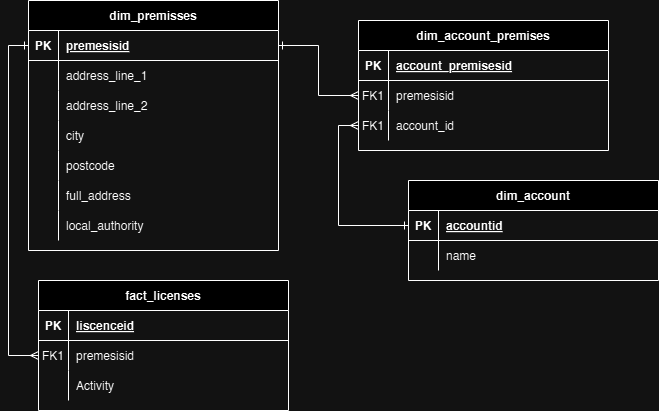

The diagram above was exported from draw.io. Its source (the exported page's mxGraphModel, read from the mxfile embedded in the PNG):
<mxGraphModel dx="1259" dy="720" grid="1" gridSize="10" guides="1" tooltips="1" connect="1" arrows="1" fold="1" page="1" pageScale="1" pageWidth="850" pageHeight="1100" math="0" shadow="0" extFonts="Permanent Marker^https://fonts.googleapis.com/css?family=Permanent+Marker">
  <root>
    <mxCell id="0" />
    <mxCell id="1" parent="0" />
    <mxCell id="C-vyLk0tnHw3VtMMgP7b-2" value="fact_licenses" style="shape=table;startSize=30;container=1;collapsible=1;childLayout=tableLayout;fixedRows=1;rowLines=0;fontStyle=1;align=center;resizeLast=1;" parent="1" vertex="1">
      <mxGeometry x="140" y="320" width="250" height="130" as="geometry" />
    </mxCell>
    <mxCell id="C-vyLk0tnHw3VtMMgP7b-3" value="" style="shape=partialRectangle;collapsible=0;dropTarget=0;pointerEvents=0;fillColor=none;points=[[0,0.5],[1,0.5]];portConstraint=eastwest;top=0;left=0;right=0;bottom=1;" parent="C-vyLk0tnHw3VtMMgP7b-2" vertex="1">
      <mxGeometry y="30" width="250" height="30" as="geometry" />
    </mxCell>
    <mxCell id="C-vyLk0tnHw3VtMMgP7b-4" value="PK" style="shape=partialRectangle;overflow=hidden;connectable=0;fillColor=none;top=0;left=0;bottom=0;right=0;fontStyle=1;" parent="C-vyLk0tnHw3VtMMgP7b-3" vertex="1">
      <mxGeometry width="30" height="30" as="geometry">
        <mxRectangle width="30" height="30" as="alternateBounds" />
      </mxGeometry>
    </mxCell>
    <mxCell id="C-vyLk0tnHw3VtMMgP7b-5" value="liscenceid" style="shape=partialRectangle;overflow=hidden;connectable=0;fillColor=none;top=0;left=0;bottom=0;right=0;align=left;spacingLeft=6;fontStyle=5;" parent="C-vyLk0tnHw3VtMMgP7b-3" vertex="1">
      <mxGeometry x="30" width="220" height="30" as="geometry">
        <mxRectangle width="220" height="30" as="alternateBounds" />
      </mxGeometry>
    </mxCell>
    <mxCell id="C-vyLk0tnHw3VtMMgP7b-6" value="" style="shape=partialRectangle;collapsible=0;dropTarget=0;pointerEvents=0;fillColor=none;points=[[0,0.5],[1,0.5]];portConstraint=eastwest;top=0;left=0;right=0;bottom=0;" parent="C-vyLk0tnHw3VtMMgP7b-2" vertex="1">
      <mxGeometry y="60" width="250" height="30" as="geometry" />
    </mxCell>
    <mxCell id="C-vyLk0tnHw3VtMMgP7b-7" value="FK1" style="shape=partialRectangle;overflow=hidden;connectable=0;fillColor=none;top=0;left=0;bottom=0;right=0;" parent="C-vyLk0tnHw3VtMMgP7b-6" vertex="1">
      <mxGeometry width="30" height="30" as="geometry">
        <mxRectangle width="30" height="30" as="alternateBounds" />
      </mxGeometry>
    </mxCell>
    <mxCell id="C-vyLk0tnHw3VtMMgP7b-8" value="premesisid" style="shape=partialRectangle;overflow=hidden;connectable=0;fillColor=none;top=0;left=0;bottom=0;right=0;align=left;spacingLeft=6;" parent="C-vyLk0tnHw3VtMMgP7b-6" vertex="1">
      <mxGeometry x="30" width="220" height="30" as="geometry">
        <mxRectangle width="220" height="30" as="alternateBounds" />
      </mxGeometry>
    </mxCell>
    <mxCell id="C-vyLk0tnHw3VtMMgP7b-9" value="" style="shape=partialRectangle;collapsible=0;dropTarget=0;pointerEvents=0;fillColor=none;points=[[0,0.5],[1,0.5]];portConstraint=eastwest;top=0;left=0;right=0;bottom=0;" parent="C-vyLk0tnHw3VtMMgP7b-2" vertex="1">
      <mxGeometry y="90" width="250" height="30" as="geometry" />
    </mxCell>
    <mxCell id="C-vyLk0tnHw3VtMMgP7b-10" value="" style="shape=partialRectangle;overflow=hidden;connectable=0;fillColor=none;top=0;left=0;bottom=0;right=0;" parent="C-vyLk0tnHw3VtMMgP7b-9" vertex="1">
      <mxGeometry width="30" height="30" as="geometry">
        <mxRectangle width="30" height="30" as="alternateBounds" />
      </mxGeometry>
    </mxCell>
    <mxCell id="C-vyLk0tnHw3VtMMgP7b-11" value="Activity" style="shape=partialRectangle;overflow=hidden;connectable=0;fillColor=none;top=0;left=0;bottom=0;right=0;align=left;spacingLeft=6;" parent="C-vyLk0tnHw3VtMMgP7b-9" vertex="1">
      <mxGeometry x="30" width="220" height="30" as="geometry">
        <mxRectangle width="220" height="30" as="alternateBounds" />
      </mxGeometry>
    </mxCell>
    <mxCell id="C-vyLk0tnHw3VtMMgP7b-13" value="dim_account" style="shape=table;startSize=30;container=1;collapsible=1;childLayout=tableLayout;fixedRows=1;rowLines=0;fontStyle=1;align=center;resizeLast=1;" parent="1" vertex="1">
      <mxGeometry x="510" y="220" width="250" height="100" as="geometry" />
    </mxCell>
    <mxCell id="C-vyLk0tnHw3VtMMgP7b-14" value="" style="shape=partialRectangle;collapsible=0;dropTarget=0;pointerEvents=0;fillColor=none;points=[[0,0.5],[1,0.5]];portConstraint=eastwest;top=0;left=0;right=0;bottom=1;" parent="C-vyLk0tnHw3VtMMgP7b-13" vertex="1">
      <mxGeometry y="30" width="250" height="30" as="geometry" />
    </mxCell>
    <mxCell id="C-vyLk0tnHw3VtMMgP7b-15" value="PK" style="shape=partialRectangle;overflow=hidden;connectable=0;fillColor=none;top=0;left=0;bottom=0;right=0;fontStyle=1;" parent="C-vyLk0tnHw3VtMMgP7b-14" vertex="1">
      <mxGeometry width="30" height="30" as="geometry">
        <mxRectangle width="30" height="30" as="alternateBounds" />
      </mxGeometry>
    </mxCell>
    <mxCell id="C-vyLk0tnHw3VtMMgP7b-16" value="accountid" style="shape=partialRectangle;overflow=hidden;connectable=0;fillColor=none;top=0;left=0;bottom=0;right=0;align=left;spacingLeft=6;fontStyle=5;" parent="C-vyLk0tnHw3VtMMgP7b-14" vertex="1">
      <mxGeometry x="30" width="220" height="30" as="geometry">
        <mxRectangle width="220" height="30" as="alternateBounds" />
      </mxGeometry>
    </mxCell>
    <mxCell id="C-vyLk0tnHw3VtMMgP7b-20" value="" style="shape=partialRectangle;collapsible=0;dropTarget=0;pointerEvents=0;fillColor=none;points=[[0,0.5],[1,0.5]];portConstraint=eastwest;top=0;left=0;right=0;bottom=0;" parent="C-vyLk0tnHw3VtMMgP7b-13" vertex="1">
      <mxGeometry y="60" width="250" height="30" as="geometry" />
    </mxCell>
    <mxCell id="C-vyLk0tnHw3VtMMgP7b-21" value="" style="shape=partialRectangle;overflow=hidden;connectable=0;fillColor=none;top=0;left=0;bottom=0;right=0;" parent="C-vyLk0tnHw3VtMMgP7b-20" vertex="1">
      <mxGeometry width="30" height="30" as="geometry">
        <mxRectangle width="30" height="30" as="alternateBounds" />
      </mxGeometry>
    </mxCell>
    <mxCell id="C-vyLk0tnHw3VtMMgP7b-22" value="name" style="shape=partialRectangle;overflow=hidden;connectable=0;fillColor=none;top=0;left=0;bottom=0;right=0;align=left;spacingLeft=6;" parent="C-vyLk0tnHw3VtMMgP7b-20" vertex="1">
      <mxGeometry x="30" width="220" height="30" as="geometry">
        <mxRectangle width="220" height="30" as="alternateBounds" />
      </mxGeometry>
    </mxCell>
    <mxCell id="C-vyLk0tnHw3VtMMgP7b-23" value="dim_premisses" style="shape=table;startSize=30;container=1;collapsible=1;childLayout=tableLayout;fixedRows=1;rowLines=0;fontStyle=1;align=center;resizeLast=1;" parent="1" vertex="1">
      <mxGeometry x="130" y="40" width="250" height="250" as="geometry" />
    </mxCell>
    <mxCell id="C-vyLk0tnHw3VtMMgP7b-24" value="" style="shape=partialRectangle;collapsible=0;dropTarget=0;pointerEvents=0;fillColor=none;points=[[0,0.5],[1,0.5]];portConstraint=eastwest;top=0;left=0;right=0;bottom=1;" parent="C-vyLk0tnHw3VtMMgP7b-23" vertex="1">
      <mxGeometry y="30" width="250" height="30" as="geometry" />
    </mxCell>
    <mxCell id="C-vyLk0tnHw3VtMMgP7b-25" value="PK" style="shape=partialRectangle;overflow=hidden;connectable=0;fillColor=none;top=0;left=0;bottom=0;right=0;fontStyle=1;" parent="C-vyLk0tnHw3VtMMgP7b-24" vertex="1">
      <mxGeometry width="30" height="30" as="geometry">
        <mxRectangle width="30" height="30" as="alternateBounds" />
      </mxGeometry>
    </mxCell>
    <mxCell id="C-vyLk0tnHw3VtMMgP7b-26" value="premesisid" style="shape=partialRectangle;overflow=hidden;connectable=0;fillColor=none;top=0;left=0;bottom=0;right=0;align=left;spacingLeft=6;fontStyle=5;" parent="C-vyLk0tnHw3VtMMgP7b-24" vertex="1">
      <mxGeometry x="30" width="220" height="30" as="geometry">
        <mxRectangle width="220" height="30" as="alternateBounds" />
      </mxGeometry>
    </mxCell>
    <mxCell id="C-vyLk0tnHw3VtMMgP7b-27" value="" style="shape=partialRectangle;collapsible=0;dropTarget=0;pointerEvents=0;fillColor=none;points=[[0,0.5],[1,0.5]];portConstraint=eastwest;top=0;left=0;right=0;bottom=0;" parent="C-vyLk0tnHw3VtMMgP7b-23" vertex="1">
      <mxGeometry y="60" width="250" height="30" as="geometry" />
    </mxCell>
    <mxCell id="C-vyLk0tnHw3VtMMgP7b-28" value="" style="shape=partialRectangle;overflow=hidden;connectable=0;fillColor=none;top=0;left=0;bottom=0;right=0;" parent="C-vyLk0tnHw3VtMMgP7b-27" vertex="1">
      <mxGeometry width="30" height="30" as="geometry">
        <mxRectangle width="30" height="30" as="alternateBounds" />
      </mxGeometry>
    </mxCell>
    <mxCell id="C-vyLk0tnHw3VtMMgP7b-29" value="address_line_1" style="shape=partialRectangle;overflow=hidden;connectable=0;fillColor=none;top=0;left=0;bottom=0;right=0;align=left;spacingLeft=6;" parent="C-vyLk0tnHw3VtMMgP7b-27" vertex="1">
      <mxGeometry x="30" width="220" height="30" as="geometry">
        <mxRectangle width="220" height="30" as="alternateBounds" />
      </mxGeometry>
    </mxCell>
    <mxCell id="blwR2HKxJo5WGY5ivQyR-8" style="shape=partialRectangle;collapsible=0;dropTarget=0;pointerEvents=0;fillColor=none;points=[[0,0.5],[1,0.5]];portConstraint=eastwest;top=0;left=0;right=0;bottom=0;" vertex="1" parent="C-vyLk0tnHw3VtMMgP7b-23">
      <mxGeometry y="90" width="250" height="30" as="geometry" />
    </mxCell>
    <mxCell id="blwR2HKxJo5WGY5ivQyR-9" style="shape=partialRectangle;overflow=hidden;connectable=0;fillColor=none;top=0;left=0;bottom=0;right=0;" vertex="1" parent="blwR2HKxJo5WGY5ivQyR-8">
      <mxGeometry width="30" height="30" as="geometry">
        <mxRectangle width="30" height="30" as="alternateBounds" />
      </mxGeometry>
    </mxCell>
    <mxCell id="blwR2HKxJo5WGY5ivQyR-10" value="address_line_2" style="shape=partialRectangle;overflow=hidden;connectable=0;fillColor=none;top=0;left=0;bottom=0;right=0;align=left;spacingLeft=6;" vertex="1" parent="blwR2HKxJo5WGY5ivQyR-8">
      <mxGeometry x="30" width="220" height="30" as="geometry">
        <mxRectangle width="220" height="30" as="alternateBounds" />
      </mxGeometry>
    </mxCell>
    <mxCell id="blwR2HKxJo5WGY5ivQyR-5" style="shape=partialRectangle;collapsible=0;dropTarget=0;pointerEvents=0;fillColor=none;points=[[0,0.5],[1,0.5]];portConstraint=eastwest;top=0;left=0;right=0;bottom=0;" vertex="1" parent="C-vyLk0tnHw3VtMMgP7b-23">
      <mxGeometry y="120" width="250" height="30" as="geometry" />
    </mxCell>
    <mxCell id="blwR2HKxJo5WGY5ivQyR-6" style="shape=partialRectangle;overflow=hidden;connectable=0;fillColor=none;top=0;left=0;bottom=0;right=0;" vertex="1" parent="blwR2HKxJo5WGY5ivQyR-5">
      <mxGeometry width="30" height="30" as="geometry">
        <mxRectangle width="30" height="30" as="alternateBounds" />
      </mxGeometry>
    </mxCell>
    <mxCell id="blwR2HKxJo5WGY5ivQyR-7" value="city" style="shape=partialRectangle;overflow=hidden;connectable=0;fillColor=none;top=0;left=0;bottom=0;right=0;align=left;spacingLeft=6;" vertex="1" parent="blwR2HKxJo5WGY5ivQyR-5">
      <mxGeometry x="30" width="220" height="30" as="geometry">
        <mxRectangle width="220" height="30" as="alternateBounds" />
      </mxGeometry>
    </mxCell>
    <mxCell id="blwR2HKxJo5WGY5ivQyR-2" style="shape=partialRectangle;collapsible=0;dropTarget=0;pointerEvents=0;fillColor=none;points=[[0,0.5],[1,0.5]];portConstraint=eastwest;top=0;left=0;right=0;bottom=0;" vertex="1" parent="C-vyLk0tnHw3VtMMgP7b-23">
      <mxGeometry y="150" width="250" height="30" as="geometry" />
    </mxCell>
    <mxCell id="blwR2HKxJo5WGY5ivQyR-3" style="shape=partialRectangle;overflow=hidden;connectable=0;fillColor=none;top=0;left=0;bottom=0;right=0;" vertex="1" parent="blwR2HKxJo5WGY5ivQyR-2">
      <mxGeometry width="30" height="30" as="geometry">
        <mxRectangle width="30" height="30" as="alternateBounds" />
      </mxGeometry>
    </mxCell>
    <mxCell id="blwR2HKxJo5WGY5ivQyR-4" value="postcode" style="shape=partialRectangle;overflow=hidden;connectable=0;fillColor=none;top=0;left=0;bottom=0;right=0;align=left;spacingLeft=6;" vertex="1" parent="blwR2HKxJo5WGY5ivQyR-2">
      <mxGeometry x="30" width="220" height="30" as="geometry">
        <mxRectangle width="220" height="30" as="alternateBounds" />
      </mxGeometry>
    </mxCell>
    <mxCell id="blwR2HKxJo5WGY5ivQyR-58" style="shape=partialRectangle;collapsible=0;dropTarget=0;pointerEvents=0;fillColor=none;points=[[0,0.5],[1,0.5]];portConstraint=eastwest;top=0;left=0;right=0;bottom=0;" vertex="1" parent="C-vyLk0tnHw3VtMMgP7b-23">
      <mxGeometry y="180" width="250" height="30" as="geometry" />
    </mxCell>
    <mxCell id="blwR2HKxJo5WGY5ivQyR-59" style="shape=partialRectangle;overflow=hidden;connectable=0;fillColor=none;top=0;left=0;bottom=0;right=0;" vertex="1" parent="blwR2HKxJo5WGY5ivQyR-58">
      <mxGeometry width="30" height="30" as="geometry">
        <mxRectangle width="30" height="30" as="alternateBounds" />
      </mxGeometry>
    </mxCell>
    <mxCell id="blwR2HKxJo5WGY5ivQyR-60" value="full_address" style="shape=partialRectangle;overflow=hidden;connectable=0;fillColor=none;top=0;left=0;bottom=0;right=0;align=left;spacingLeft=6;" vertex="1" parent="blwR2HKxJo5WGY5ivQyR-58">
      <mxGeometry x="30" width="220" height="30" as="geometry">
        <mxRectangle width="220" height="30" as="alternateBounds" />
      </mxGeometry>
    </mxCell>
    <mxCell id="blwR2HKxJo5WGY5ivQyR-61" style="shape=partialRectangle;collapsible=0;dropTarget=0;pointerEvents=0;fillColor=none;points=[[0,0.5],[1,0.5]];portConstraint=eastwest;top=0;left=0;right=0;bottom=0;" vertex="1" parent="C-vyLk0tnHw3VtMMgP7b-23">
      <mxGeometry y="210" width="250" height="30" as="geometry" />
    </mxCell>
    <mxCell id="blwR2HKxJo5WGY5ivQyR-62" style="shape=partialRectangle;overflow=hidden;connectable=0;fillColor=none;top=0;left=0;bottom=0;right=0;" vertex="1" parent="blwR2HKxJo5WGY5ivQyR-61">
      <mxGeometry width="30" height="30" as="geometry">
        <mxRectangle width="30" height="30" as="alternateBounds" />
      </mxGeometry>
    </mxCell>
    <mxCell id="blwR2HKxJo5WGY5ivQyR-63" value="local_authority" style="shape=partialRectangle;overflow=hidden;connectable=0;fillColor=none;top=0;left=0;bottom=0;right=0;align=left;spacingLeft=6;" vertex="1" parent="blwR2HKxJo5WGY5ivQyR-61">
      <mxGeometry x="30" width="220" height="30" as="geometry">
        <mxRectangle width="220" height="30" as="alternateBounds" />
      </mxGeometry>
    </mxCell>
    <mxCell id="blwR2HKxJo5WGY5ivQyR-44" style="edgeStyle=orthogonalEdgeStyle;rounded=0;orthogonalLoop=1;jettySize=auto;html=1;exitX=1;exitY=0.5;exitDx=0;exitDy=0;endArrow=ERmany;endFill=0;startArrow=ERmany;startFill=0;" edge="1" parent="1" source="blwR2HKxJo5WGY5ivQyR-11" target="C-vyLk0tnHw3VtMMgP7b-14">
      <mxGeometry relative="1" as="geometry" />
    </mxCell>
    <mxCell id="blwR2HKxJo5WGY5ivQyR-46" value="dim_account_premises" style="shape=table;startSize=30;container=1;collapsible=1;childLayout=tableLayout;fixedRows=1;rowLines=0;fontStyle=1;align=center;resizeLast=1;" vertex="1" parent="1">
      <mxGeometry x="460" y="60" width="250" height="130" as="geometry" />
    </mxCell>
    <mxCell id="blwR2HKxJo5WGY5ivQyR-47" value="" style="shape=partialRectangle;collapsible=0;dropTarget=0;pointerEvents=0;fillColor=none;points=[[0,0.5],[1,0.5]];portConstraint=eastwest;top=0;left=0;right=0;bottom=1;" vertex="1" parent="blwR2HKxJo5WGY5ivQyR-46">
      <mxGeometry y="30" width="250" height="30" as="geometry" />
    </mxCell>
    <mxCell id="blwR2HKxJo5WGY5ivQyR-48" value="PK" style="shape=partialRectangle;overflow=hidden;connectable=0;fillColor=none;top=0;left=0;bottom=0;right=0;fontStyle=1;" vertex="1" parent="blwR2HKxJo5WGY5ivQyR-47">
      <mxGeometry width="30" height="30" as="geometry">
        <mxRectangle width="30" height="30" as="alternateBounds" />
      </mxGeometry>
    </mxCell>
    <mxCell id="blwR2HKxJo5WGY5ivQyR-49" value="account_premisesid" style="shape=partialRectangle;overflow=hidden;connectable=0;fillColor=none;top=0;left=0;bottom=0;right=0;align=left;spacingLeft=6;fontStyle=5;" vertex="1" parent="blwR2HKxJo5WGY5ivQyR-47">
      <mxGeometry x="30" width="220" height="30" as="geometry">
        <mxRectangle width="220" height="30" as="alternateBounds" />
      </mxGeometry>
    </mxCell>
    <mxCell id="blwR2HKxJo5WGY5ivQyR-50" value="" style="shape=partialRectangle;collapsible=0;dropTarget=0;pointerEvents=0;fillColor=none;points=[[0,0.5],[1,0.5]];portConstraint=eastwest;top=0;left=0;right=0;bottom=0;" vertex="1" parent="blwR2HKxJo5WGY5ivQyR-46">
      <mxGeometry y="60" width="250" height="30" as="geometry" />
    </mxCell>
    <mxCell id="blwR2HKxJo5WGY5ivQyR-51" value="FK1" style="shape=partialRectangle;overflow=hidden;connectable=0;fillColor=none;top=0;left=0;bottom=0;right=0;" vertex="1" parent="blwR2HKxJo5WGY5ivQyR-50">
      <mxGeometry width="30" height="30" as="geometry">
        <mxRectangle width="30" height="30" as="alternateBounds" />
      </mxGeometry>
    </mxCell>
    <mxCell id="blwR2HKxJo5WGY5ivQyR-52" value="premesisid" style="shape=partialRectangle;overflow=hidden;connectable=0;fillColor=none;top=0;left=0;bottom=0;right=0;align=left;spacingLeft=6;" vertex="1" parent="blwR2HKxJo5WGY5ivQyR-50">
      <mxGeometry x="30" width="220" height="30" as="geometry">
        <mxRectangle width="220" height="30" as="alternateBounds" />
      </mxGeometry>
    </mxCell>
    <mxCell id="blwR2HKxJo5WGY5ivQyR-53" style="shape=partialRectangle;collapsible=0;dropTarget=0;pointerEvents=0;fillColor=none;points=[[0,0.5],[1,0.5]];portConstraint=eastwest;top=0;left=0;right=0;bottom=0;" vertex="1" parent="blwR2HKxJo5WGY5ivQyR-46">
      <mxGeometry y="90" width="250" height="30" as="geometry" />
    </mxCell>
    <mxCell id="blwR2HKxJo5WGY5ivQyR-54" value="FK1" style="shape=partialRectangle;overflow=hidden;connectable=0;fillColor=none;top=0;left=0;bottom=0;right=0;" vertex="1" parent="blwR2HKxJo5WGY5ivQyR-53">
      <mxGeometry width="30" height="30" as="geometry">
        <mxRectangle width="30" height="30" as="alternateBounds" />
      </mxGeometry>
    </mxCell>
    <mxCell id="blwR2HKxJo5WGY5ivQyR-55" value="account_id" style="shape=partialRectangle;overflow=hidden;connectable=0;fillColor=none;top=0;left=0;bottom=0;right=0;align=left;spacingLeft=6;" vertex="1" parent="blwR2HKxJo5WGY5ivQyR-53">
      <mxGeometry x="30" width="220" height="30" as="geometry">
        <mxRectangle width="220" height="30" as="alternateBounds" />
      </mxGeometry>
    </mxCell>
    <mxCell id="blwR2HKxJo5WGY5ivQyR-56" style="edgeStyle=orthogonalEdgeStyle;rounded=0;orthogonalLoop=1;jettySize=auto;html=1;exitX=1;exitY=0.5;exitDx=0;exitDy=0;entryX=0;entryY=0.5;entryDx=0;entryDy=0;endArrow=ERmany;endFill=0;startArrow=ERone;startFill=0;" edge="1" parent="1" source="C-vyLk0tnHw3VtMMgP7b-24" target="blwR2HKxJo5WGY5ivQyR-50">
      <mxGeometry relative="1" as="geometry" />
    </mxCell>
    <mxCell id="blwR2HKxJo5WGY5ivQyR-57" style="edgeStyle=orthogonalEdgeStyle;rounded=0;orthogonalLoop=1;jettySize=auto;html=1;exitX=0;exitY=0.5;exitDx=0;exitDy=0;entryX=0;entryY=0.5;entryDx=0;entryDy=0;startArrow=ERone;startFill=0;endArrow=ERmany;endFill=0;" edge="1" parent="1" source="C-vyLk0tnHw3VtMMgP7b-14" target="blwR2HKxJo5WGY5ivQyR-53">
      <mxGeometry relative="1" as="geometry" />
    </mxCell>
    <mxCell id="blwR2HKxJo5WGY5ivQyR-64" style="edgeStyle=orthogonalEdgeStyle;rounded=0;orthogonalLoop=1;jettySize=auto;html=1;exitX=0;exitY=0.5;exitDx=0;exitDy=0;startArrow=ERone;startFill=0;endArrow=ERmany;endFill=0;" edge="1" parent="1" source="C-vyLk0tnHw3VtMMgP7b-24" target="C-vyLk0tnHw3VtMMgP7b-6">
      <mxGeometry relative="1" as="geometry" />
    </mxCell>
  </root>
</mxGraphModel>